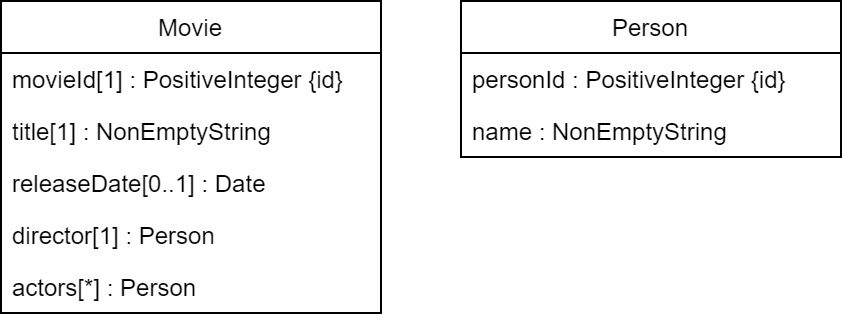

The diagram above was exported from draw.io. Its source (the exported page's mxGraphModel, read from the mxfile embedded in the PNG):
<mxGraphModel dx="472" dy="697" grid="1" gridSize="10" guides="1" tooltips="1" connect="1" arrows="1" fold="1" page="1" pageScale="1" pageWidth="827" pageHeight="1169" math="0" shadow="0">
  <root>
    <mxCell id="0" />
    <mxCell id="1" parent="0" />
    <mxCell id="jNRntgDmD-0D2mJ9iQT8-2" value="Movie" style="swimlane;fontStyle=0;childLayout=stackLayout;horizontal=1;startSize=26;fillColor=none;horizontalStack=0;resizeParent=1;resizeParentMax=0;resizeLast=0;collapsible=1;marginBottom=0;" parent="1" vertex="1">
      <mxGeometry x="210" y="380" width="190" height="156" as="geometry">
        <mxRectangle x="210" y="380" width="70" height="30" as="alternateBounds" />
      </mxGeometry>
    </mxCell>
    <mxCell id="jNRntgDmD-0D2mJ9iQT8-4" value="movieId[1] : PositiveInteger {id}" style="text;strokeColor=none;fillColor=none;align=left;verticalAlign=top;spacingLeft=4;spacingRight=4;overflow=hidden;rotatable=0;points=[[0,0.5],[1,0.5]];portConstraint=eastwest;" parent="jNRntgDmD-0D2mJ9iQT8-2" vertex="1">
      <mxGeometry y="26" width="190" height="26" as="geometry" />
    </mxCell>
    <mxCell id="jNRntgDmD-0D2mJ9iQT8-5" value="title[1] : NonEmptyString" style="text;strokeColor=none;fillColor=none;align=left;verticalAlign=top;spacingLeft=4;spacingRight=4;overflow=hidden;rotatable=0;points=[[0,0.5],[1,0.5]];portConstraint=eastwest;" parent="jNRntgDmD-0D2mJ9iQT8-2" vertex="1">
      <mxGeometry y="52" width="190" height="26" as="geometry" />
    </mxCell>
    <mxCell id="jNRntgDmD-0D2mJ9iQT8-10" value="releaseDate[0..1] : Date" style="text;strokeColor=none;fillColor=none;align=left;verticalAlign=top;spacingLeft=4;spacingRight=4;overflow=hidden;rotatable=0;points=[[0,0.5],[1,0.5]];portConstraint=eastwest;" parent="jNRntgDmD-0D2mJ9iQT8-2" vertex="1">
      <mxGeometry y="78" width="190" height="26" as="geometry" />
    </mxCell>
    <mxCell id="jNRntgDmD-0D2mJ9iQT8-11" value="director[1] : Person" style="text;strokeColor=none;fillColor=none;align=left;verticalAlign=top;spacingLeft=4;spacingRight=4;overflow=hidden;rotatable=0;points=[[0,0.5],[1,0.5]];portConstraint=eastwest;" parent="jNRntgDmD-0D2mJ9iQT8-2" vertex="1">
      <mxGeometry y="104" width="190" height="26" as="geometry" />
    </mxCell>
    <mxCell id="jNRntgDmD-0D2mJ9iQT8-12" value="actors[*] : Person" style="text;strokeColor=none;fillColor=none;align=left;verticalAlign=top;spacingLeft=4;spacingRight=4;overflow=hidden;rotatable=0;points=[[0,0.5],[1,0.5]];portConstraint=eastwest;" parent="jNRntgDmD-0D2mJ9iQT8-2" vertex="1">
      <mxGeometry y="130" width="190" height="26" as="geometry" />
    </mxCell>
    <mxCell id="jNRntgDmD-0D2mJ9iQT8-13" value="Person" style="swimlane;fontStyle=0;childLayout=stackLayout;horizontal=1;startSize=26;fillColor=none;horizontalStack=0;resizeParent=1;resizeParentMax=0;resizeLast=0;collapsible=1;marginBottom=0;" parent="1" vertex="1">
      <mxGeometry x="440" y="380" width="190" height="78" as="geometry" />
    </mxCell>
    <mxCell id="jNRntgDmD-0D2mJ9iQT8-14" value="personId : PositiveInteger {id}" style="text;strokeColor=none;fillColor=none;align=left;verticalAlign=top;spacingLeft=4;spacingRight=4;overflow=hidden;rotatable=0;points=[[0,0.5],[1,0.5]];portConstraint=eastwest;" parent="jNRntgDmD-0D2mJ9iQT8-13" vertex="1">
      <mxGeometry y="26" width="190" height="26" as="geometry" />
    </mxCell>
    <mxCell id="jNRntgDmD-0D2mJ9iQT8-15" value="name : NonEmptyString" style="text;strokeColor=none;fillColor=none;align=left;verticalAlign=top;spacingLeft=4;spacingRight=4;overflow=hidden;rotatable=0;points=[[0,0.5],[1,0.5]];portConstraint=eastwest;" parent="jNRntgDmD-0D2mJ9iQT8-13" vertex="1">
      <mxGeometry y="52" width="190" height="26" as="geometry" />
    </mxCell>
  </root>
</mxGraphModel>